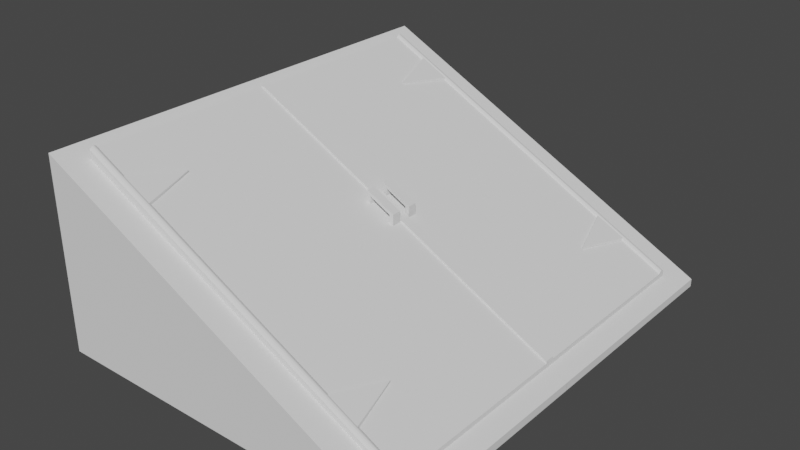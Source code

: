# Source: Alcapao.blend  (saved by Blender 3.3.6; exported with 4.5.12 LTS)
import bpy
from mathutils import Matrix  # noqa: F401  (used for matrix-valued properties, if any)

bpy.ops.wm.read_factory_settings(use_empty=True)
scene = bpy.context.scene
scene.name = 'Scene'

# ---- collections
col_porao = bpy.data.collections.new('Porao'); scene.collection.children.link(col_porao)

# ---- world
world_world = bpy.data.worlds.new('World'); scene.world = world_world
world_world.use_nodes = True; world_world.node_tree.nodes.clear()
_N = world_world.node_tree.nodes; _L = world_world.node_tree.links
n0 = _N.new('ShaderNodeOutputWorld'); n0.name = 'World Output'; n0.location = (300, 300)
n1 = _N.new('ShaderNodeBackground'); n1.name = 'Background'; n1.location = (10, 300)
n1.inputs[0].default_value = (0.05088, 0.05088, 0.05088, 1.0)
_L.new(n1.outputs[0], n0.inputs[0])
n0.is_active_output = True
world_world.color = (0.05088, 0.05088, 0.05088)
world_world.use_sun_shadow = False
world_world.sun_shadow_jitter_overblur = 0.0

# ---- meshes
me_cube_001 = bpy.data.meshes.new('Cube.001')
me_cube_001.from_pydata([(-0.007677, 2.85, -1.0), (0.2215, 2.516, 1.296), (4.581, 2.85, -1.0), (4.352, 2.516, -0.7846), (-0.007677, 2.85, 1.412), (4.581, 2.85, -0.9001), (-0.007677, -0.0006932, -1.0), (-0.007677, -0.000693, 1.412), (4.581, -0.000693, -1.0), (4.581, -0.0006932, -0.9001), (0.2215, 0.0, 1.296), (4.352, 0.0, -0.7846), (-0.007677, -2.85, -1.0), (0.2215, -2.516, 1.296), (4.581, -2.85, -1.0), (4.352, -2.516, -0.7846), (-0.007677, -2.85, 1.412), (4.581, -2.85, -0.9001), (-0.007677, 0.0006932, -1.0), (-0.007677, 0.000693, 1.412), (4.581, 0.000693, -1.0), (4.581, 0.0006932, -0.9001)], [], [(6, 7, 4, 0), (0, 4, 5, 2), (10, 1, 4, 7), (1, 3, 5, 4), (3, 11, 9, 5), (0, 2, 8, 6), (2, 5, 9, 8), (18, 12, 16, 19), (12, 14, 17, 16), (10, 19, 16, 13), (13, 16, 17, 15), (15, 17, 21, 11), (12, 18, 20, 14), (14, 20, 21, 17)])
_uv = me_cube_001.uv_layers.new(name='UVMap')
_uv.uv.foreach_set('vector', [0.375, 0.125, 0.625, 0.125, 0.625, 0.25, 0.375, 0.25, 0.375, 0.25, 0.625, 0.25, 0.625, 0.5, 0.375, 0.5, 0.8625, 0.625, 0.8625, 0.5116, 0.875, 0.5, 0.875, 0.625, 0.8625, 0.5116, 0.6375, 0.5116, 0.625, 0.5, 0.875, 0.5, 0.6375, 0.5116, 0.6375, 0.625, 0.625, 0.625, 0.625, 0.5, 0.125, 0.5, 0.375, 0.5, 0.375, 0.625, 0.125, 0.625, 0.375, 0.5, 0.625, 0.5, 0.625, 0.625, 0.375, 0.625, 0.375, 0.125, 0.375, 0.25, 0.625, 0.25, 0.625, 0.125, 0.375, 0.25, 0.375, 0.5, 0.625, 0.5, 0.625, 0.25, 0.8625, 0.625, 0.875, 0.625, 0.875, 0.5, 0.8625, 0.5116, 0.8625, 0.5116, 0.875, 0.5, 0.625, 0.5, 0.6375, 0.5116, 0.6375, 0.5116, 0.625, 0.5, 0.625, 0.625, 0.6375, 0.625, 0.125, 0.5, 0.125, 0.625, 0.375, 0.625, 0.375, 0.5, 0.375, 0.5, 0.375, 0.625, 0.625, 0.625, 0.625, 0.5])
me_cube_001.update()
me_cube_002 = bpy.data.meshes.new('Cube.002')
me_cube_002.from_pydata([(-3.129, 2.516, 0.7951), (-3.129, 2.516, 0.8995), (1.001, 2.516, -1.286), (1.001, 2.516, -1.226), (-3.129, 0.0006931, 0.7951), (-3.129, 0.0, 0.8995), (1.001, 0.0, -1.286), (1.001, 0.0, -1.226), (-3.129, 2.416, 0.8996), (1.001, 2.416, -1.286), (-3.129, 2.415, 0.795), (1.001, 2.415, -1.226), (-3.129, 2.431, 0.9202), (-3.129, 2.451, 0.9306), (-3.129, 2.478, 0.9306), (-3.129, 2.497, 0.9202), (1.001, 2.439, -1.286), (1.001, 2.458, -1.286), (1.001, 2.478, -1.286), (1.001, 2.497, -1.286), (-3.129, 2.497, 0.7951), (-3.129, 2.478, 0.7951), (-3.129, 2.458, 0.7951), (-3.129, 2.439, 0.7951), (1.001, 2.497, -1.205), (1.001, 2.478, -1.195), (1.001, 2.451, -1.195), (1.001, 2.431, -1.205), (-3.129, 2.461, 0.933), (1.001, 2.461, -1.193), (0.2893, 1.77, -0.8596), (0.2897, 1.77, -0.8348), (0.08577, 2.415, -0.7549), (0.08577, 2.441, -0.7302), (0.4576, 2.415, -0.9464), (0.4576, 2.441, -0.9209), (-2.492, 1.77, 0.5713), (-2.492, 1.77, 0.5975), (-2.695, 2.416, 0.6761), (-2.695, 2.441, 0.7029), (-2.323, 2.416, 0.4847), (-2.323, 2.441, 0.5102), (-3.129, 0.06256, 0.7951), (1.001, 0.06188, -1.226), (-3.129, 0.06191, 0.8995), (1.001, 0.06258, -1.286), (0.9986, 0.06188, -1.2), (0.9986, 0.0, -1.2), (-3.132, 0.0, 0.9256), (-3.132, 0.06191, 0.9256), (-3.129, 0.07852, 0.8995), (-3.129, 0.1971, 0.8996), (1.001, 0.07858, -1.286), (1.001, 0.1971, -1.286), (-3.129, 0.197, 0.795), (-3.129, 0.07851, 0.795), (1.001, 0.1969, -1.226), (1.001, 0.07845, -1.226), (-1.357, 2.516, -0.09801), (-1.357, 2.516, -0.01277), (-1.357, 0.0, -0.01277), (-1.357, 0.0005946, -0.09801), (-1.357, 2.415, -0.09817), (-1.357, 2.416, -0.0126), (-1.357, 2.497, 0.007909), (-1.357, 2.478, 0.0183), (-1.357, 2.451, 0.0183), (-1.357, 2.431, 0.007909), (-1.357, 2.461, 0.02078), (-1.357, 0.06257, -0.09801), (-1.357, 0.0619, -0.01277), (-1.359, 0.0, 0.01329), (-1.359, 0.06189, 0.01329), (-1.373, 0.197, -0.005565), (-1.373, 0.07849, -0.005619), (-1.357, 0.197, -0.09812), (-1.357, 0.07854, -0.09806), (-1.059, 2.516, -0.1662), (-1.059, 0.0, -0.1662), (-1.059, 2.416, -0.166), (-1.059, 2.497, -0.1455), (-1.059, 2.478, -0.1351), (-1.059, 2.451, -0.1351), (-1.059, 2.431, -0.1455), (-1.059, 2.461, -0.1326), (-1.059, 0.06189, -0.1662), (-1.061, 0.0, -0.1401), (-1.061, 0.06189, -0.1401), (-0.9987, 0.197, -0.1985), (-0.9987, 0.07848, -0.1986), (-1.059, 2.516, -0.2482), (-1.059, 0.000578, -0.2482), (-1.059, 2.415, -0.2484), (-1.059, 0.06257, -0.2482), (-1.059, 0.197, -0.2483), (-1.059, 0.07855, -0.2483), (-1.373, 0.197, 0.1334), (-1.373, 0.07846, 0.1334), (-0.9984, 0.197, -0.05955), (-0.9984, 0.07845, -0.0596), (-1.328, 0.197, -0.02891), (-1.328, 0.07849, -0.02896), (-1.328, 0.197, 0.1101), (-1.328, 0.07846, 0.11), (-1.051, 0.197, -0.1711), (-1.051, 0.07848, -0.1712), (-1.05, 0.197, -0.03271), (-1.05, 0.07846, -0.03277), (-0.9985, 0.07846, -0.1022), (-1.373, 0.07847, 0.09079), (-0.9985, 0.197, -0.1021), (-1.373, 0.197, 0.09084), (-1.328, 0.197, 0.0675), (-1.328, 0.07847, 0.06744), (-1.051, 0.197, -0.07472), (-1.051, 0.07846, -0.07478), (-3.129, -2.516, 0.7951), (-3.129, -2.516, 0.8995), (1.001, -2.516, -1.286), (1.001, -2.516, -1.226), (-3.129, -0.0006931, 0.7951), (-3.129, -2.416, 0.8996), (1.001, -2.416, -1.286), (-3.129, -2.415, 0.795), (1.001, -2.415, -1.226), (-3.129, -2.431, 0.9202), (-3.129, -2.451, 0.9306), (-3.129, -2.478, 0.9306), (-3.129, -2.497, 0.9202), (1.001, -2.439, -1.286), (1.001, -2.458, -1.286), (1.001, -2.478, -1.286), (1.001, -2.497, -1.286), (-3.129, -2.497, 0.7951), (-3.129, -2.478, 0.7951), (-3.129, -2.458, 0.7951), (-3.129, -2.439, 0.7951), (1.001, -2.497, -1.205), (1.001, -2.478, -1.195), (1.001, -2.451, -1.195), (1.001, -2.431, -1.205), (-3.129, -2.461, 0.933), (1.001, -2.461, -1.193), (0.2893, -1.77, -0.8596), (0.2897, -1.77, -0.8348), (0.08577, -2.415, -0.7549), (0.08577, -2.441, -0.7302), (0.4576, -2.415, -0.9464), (0.4576, -2.441, -0.9209), (-2.492, -1.77, 0.5713), (-2.492, -1.77, 0.5975), (-2.695, -2.416, 0.6761), (-2.695, -2.441, 0.7029), (-2.323, -2.416, 0.4847), (-2.323, -2.441, 0.5102), (-3.129, -0.06256, 0.7951), (1.001, -0.06188, -1.226), (-3.129, -0.06191, 0.8995), (1.001, -0.06258, -1.286), (0.9986, -0.06188, -1.2), (-3.132, -0.06191, 0.9256), (-3.129, -0.07852, 0.8995), (-3.129, -0.1971, 0.8996), (1.001, -0.07858, -1.286), (1.001, -0.1971, -1.286), (-3.129, -0.197, 0.795), (-3.129, -0.07851, 0.795), (1.001, -0.1969, -1.226), (1.001, -0.07845, -1.226), (-1.357, -2.516, -0.09801), (-1.357, -2.516, -0.01277), (-1.357, -0.0005946, -0.09801), (-1.357, -2.415, -0.09817), (-1.357, -2.416, -0.0126), (-1.357, -2.497, 0.007909), (-1.357, -2.478, 0.0183), (-1.357, -2.451, 0.0183), (-1.357, -2.431, 0.007909), (-1.357, -2.461, 0.02078), (-1.357, -0.06257, -0.09801), (-1.357, -0.0619, -0.01277), (-1.359, -0.06189, 0.01329), (-1.373, -0.197, -0.005565), (-1.373, -0.07849, -0.005619), (-1.357, -0.197, -0.09812), (-1.357, -0.07854, -0.09806), (-1.059, -2.516, -0.1662), (-1.059, -2.416, -0.166), (-1.059, -2.497, -0.1455), (-1.059, -2.478, -0.1351), (-1.059, -2.451, -0.1351), (-1.059, -2.431, -0.1455), (-1.059, -2.461, -0.1326), (-1.059, -0.06189, -0.1662), (-1.061, -0.06189, -0.1401), (-0.9987, -0.197, -0.1985), (-0.9987, -0.07848, -0.1986), (-1.059, -2.516, -0.2482), (-1.059, -0.000578, -0.2482), (-1.059, -2.415, -0.2484), (-1.059, -0.06257, -0.2482), (-1.059, -0.197, -0.2483), (-1.059, -0.07855, -0.2483), (-1.373, -0.197, 0.1334), (-1.373, -0.07846, 0.1334), (-0.9984, -0.197, -0.05955), (-0.9984, -0.07845, -0.0596), (-1.328, -0.197, -0.02891), (-1.328, -0.07849, -0.02896), (-1.328, -0.197, 0.1101), (-1.328, -0.07846, 0.11), (-1.051, -0.197, -0.1711), (-1.051, -0.07848, -0.1712), (-1.05, -0.197, -0.03271), (-1.05, -0.07846, -0.03277), (-0.9985, -0.07846, -0.1022), (-1.373, -0.07847, 0.09079), (-0.9985, -0.197, -0.1021), (-1.373, -0.197, 0.09084), (-1.328, -0.197, 0.0675), (-1.328, -0.07847, 0.06744), (-1.051, -0.197, -0.07472), (-1.051, -0.07846, -0.07478)], [], [(70, 44, 49, 72), (93, 45, 6, 91), (45, 43, 7, 6), (54, 51, 8, 10), (15, 1, 0, 20, 21, 22, 23, 10, 8, 12, 13, 28, 14), (58, 62, 10, 23, 22, 21, 20, 0), (27, 11, 9, 16, 17, 18, 19, 2, 3, 24, 25, 29, 26), (78, 91, 6, 7), (30, 31, 33, 32), (32, 33, 35, 34), (33, 31, 35), (34, 35, 31, 30), (30, 32, 34), (36, 37, 39, 38), (38, 39, 41, 40), (39, 37, 41), (40, 41, 37, 36), (36, 38, 40), (4, 5, 44, 42), (52, 57, 43, 45), (95, 52, 45, 93), (7, 43, 46, 47), (78, 7, 47, 86), (44, 5, 48, 49), (73, 51, 50, 74), (92, 9, 53, 94), (94, 53, 52, 95), (9, 11, 56, 53), (53, 56, 57, 52), (42, 44, 50, 55), (55, 50, 51, 54), (54, 75, 76, 55), (10, 62, 75, 54), (5, 60, 71, 48), (55, 76, 69, 42), (5, 4, 61, 60), (90, 92, 62, 58), (42, 69, 61, 4), (85, 70, 72, 87), (43, 85, 87, 46), (66, 13, 12, 67, 83, 27, 26, 82), (77, 3, 2, 90, 58, 0, 1, 59), (59, 1, 15, 64, 80, 24, 3, 77), (65, 14, 28, 68, 84, 29, 25, 81), (68, 28, 13, 66, 82, 26, 29, 84), (16, 9, 92, 90, 2, 19, 18, 17), (64, 15, 14, 65, 81, 25, 24, 80), (74, 50, 44, 70, 85, 43, 57, 89, 105, 101), (72, 49, 48, 71, 86, 47, 46, 87), (56, 88, 89, 57), (75, 94, 95, 76), (62, 92, 94, 75), (60, 78, 86, 71), (76, 95, 93, 69), (60, 61, 91, 78), (69, 93, 91, 61), (114, 106, 98, 110, 88, 104), (110, 98, 99, 108, 89, 88), (63, 8, 51, 73, 100, 104, 88, 56, 11, 79), (67, 12, 8, 63, 79, 11, 27, 83), (114, 112, 102, 106), (109, 97, 96, 111, 73, 74), (111, 96, 102, 112, 100, 73), (108, 99, 107, 115, 105, 89), (113, 115, 107, 103), (114, 104, 105, 115), (115, 113, 112, 114), (112, 113, 101, 100), (104, 100, 101, 105), (102, 96, 97, 103, 107, 99, 98, 106), (113, 103, 97, 109, 74, 101), (180, 181, 160, 157), (200, 198, 6, 158), (158, 6, 7, 156), (165, 123, 121, 162), (128, 127, 141, 126, 125, 121, 123, 136, 135, 134, 133, 116, 117), (169, 116, 133, 134, 135, 136, 123, 172), (140, 139, 142, 138, 137, 119, 118, 132, 131, 130, 129, 122, 124), (78, 7, 6, 198), (143, 145, 146, 144), (145, 147, 148, 146), (146, 148, 144), (147, 143, 144, 148), (143, 147, 145), (149, 151, 152, 150), (151, 153, 154, 152), (152, 154, 150), (153, 149, 150, 154), (149, 153, 151), (120, 155, 157, 5), (163, 158, 156, 168), (202, 200, 158, 163), (7, 47, 159, 156), (157, 160, 48, 5), (182, 183, 161, 162), (199, 201, 164, 122), (201, 202, 163, 164), (122, 164, 167, 124), (164, 163, 168, 167), (155, 166, 161, 157), (166, 165, 162, 161), (165, 166, 185, 184), (123, 165, 184, 172), (166, 155, 179, 185), (5, 60, 171, 120), (197, 169, 172, 199), (155, 120, 171, 179), (193, 194, 181, 180), (156, 159, 194, 193), (176, 190, 139, 140, 191, 177, 125, 126), (186, 170, 117, 116, 169, 197, 118, 119), (170, 186, 119, 137, 188, 174, 128, 117), (175, 189, 138, 142, 192, 178, 141, 127), (178, 192, 142, 139, 190, 176, 126, 141), (129, 130, 131, 132, 118, 197, 199, 122), (174, 188, 137, 138, 189, 175, 127, 128), (183, 208, 212, 196, 168, 156, 193, 180, 157, 161), (181, 194, 159, 47, 86, 71, 48, 160), (167, 168, 196, 195), (184, 185, 202, 201), (172, 184, 201, 199), (185, 179, 200, 202), (60, 78, 198, 171), (179, 171, 198, 200), (221, 211, 195, 217, 205, 213), (217, 195, 196, 215, 206, 205), (173, 187, 124, 167, 195, 211, 207, 182, 162, 121), (177, 191, 140, 124, 187, 173, 121, 125), (221, 213, 209, 219), (216, 183, 182, 218, 203, 204), (218, 182, 207, 219, 209, 203), (215, 196, 212, 222, 214, 206), (220, 210, 214, 222), (221, 222, 212, 211), (222, 221, 219, 220), (219, 207, 208, 220), (211, 212, 208, 207), (209, 213, 205, 206, 214, 210, 204, 203), (220, 208, 183, 216, 204, 210)])
_uv = me_cube_002.uv_layers.new(name='UVMap')
_uv.uv.foreach_set('vector', [0.7677, 0.6226, 0.875, 0.6226, 0.875, 0.6226, 0.7677, 0.6226, 0.2503, 0.6226, 0.375, 0.6226, 0.375, 0.625, 0.2503, 0.625, 0.375, 0.6226, 0.625, 0.6226, 0.625, 0.625, 0.375, 0.625, 0.375, 0.2059, 0.625, 0.2059, 0.625, 0.2452, 0.375, 0.2452, 0.625, 0.249, 0.625, 0.25, 0.375, 0.25, 0.375, 0.249, 0.375, 0.2481, 0.375, 0.2471, 0.375, 0.2461, 0.375, 0.2452, 0.625, 0.2452, 0.625, 0.2461, 0.625, 0.2471, 0.625, 0.2476, 0.625, 0.2481, 0.2323, 0.5, 0.2323, 0.5048, 0.125, 0.5048, 0.125, 0.5039, 0.125, 0.5029, 0.125, 0.5019, 0.125, 0.501, 0.125, 0.5, 0.625, 0.5039, 0.625, 0.5048, 0.375, 0.5048, 0.375, 0.5039, 0.375, 0.5029, 0.375, 0.5019, 0.375, 0.501, 0.375, 0.5, 0.625, 0.5, 0.625, 0.501, 0.625, 0.5019, 0.625, 0.5024, 0.625, 0.5029, 0.625, 0.3757, 0.375, 0.3757, 0.375, 0.625, 0.625, 0.625, 1.0, 0.5, 1.0, 1.0, 0.6667, 1.0, 0.6667, 0.5, 0.6667, 0.5, 0.6667, 1.0, 0.3333, 1.0, 0.3333, 0.5, 0.4578, 0.13, 0.25, 0.49, 0.04215, 0.13, 0.3333, 0.5, 0.3333, 1.0, -5.96e-08, 1.0, -5.96e-08, 0.5, 0.75, 0.49, 0.9578, 0.13, 0.5422, 0.13, 1.0, 0.5, 1.0, 1.0, 0.6667, 1.0, 0.6667, 0.5, 0.6667, 0.5, 0.6667, 1.0, 0.3333, 1.0, 0.3333, 0.5, 0.4578, 0.13, 0.25, 0.49, 0.04215, 0.13, 0.3333, 0.5, 0.3333, 1.0, -5.96e-08, 1.0, -5.96e-08, 0.5, 0.75, 0.49, 0.9578, 0.13, 0.5422, 0.13, 0.375, 0.125, 0.625, 0.125, 0.625, 0.1274, 0.375, 0.1274, 0.375, 0.5833, 0.625, 0.5833, 0.625, 0.6226, 0.375, 0.6226, 0.2503, 0.5833, 0.375, 0.5833, 0.375, 0.6226, 0.2503, 0.6226, 0.625, 0.625, 0.625, 0.6226, 0.625, 0.6226, 0.625, 0.625, 0.625, 0.3757, 0.625, 0.625, 0.625, 0.625, 0.625, 0.3757, 0.625, 0.1274, 0.625, 0.125, 0.625, 0.125, 0.625, 0.1274, 0.7677, 0.5441, 0.875, 0.5441, 0.875, 0.5833, 0.7677, 0.5833, 0.2503, 0.5048, 0.375, 0.5048, 0.375, 0.5441, 0.2503, 0.5441, 0.2503, 0.5441, 0.375, 0.5441, 0.375, 0.5833, 0.2503, 0.5833, 0.375, 0.5048, 0.625, 0.5048, 0.625, 0.5441, 0.375, 0.5441, 0.375, 0.5441, 0.625, 0.5441, 0.625, 0.5833, 0.375, 0.5833, 0.375, 0.1274, 0.625, 0.1274, 0.625, 0.1667, 0.375, 0.1667, 0.375, 0.1667, 0.625, 0.1667, 0.625, 0.2059, 0.375, 0.2059, 0.125, 0.5441, 0.2323, 0.5441, 0.2323, 0.5833, 0.125, 0.5833, 0.125, 0.5048, 0.2323, 0.5048, 0.2323, 0.5441, 0.125, 0.5441, 0.625, 0.125, 0.625, 0.3396, 0.625, 0.3396, 0.625, 0.125, 0.125, 0.5833, 0.2323, 0.5833, 0.2323, 0.6226, 0.125, 0.6226, 0.625, 0.125, 0.375, 0.125, 0.375, 0.3396, 0.625, 0.3396, 0.2503, 0.5, 0.2503, 0.5048, 0.2323, 0.5048, 0.2323, 0.5, 0.125, 0.6226, 0.2323, 0.6226, 0.2323, 0.625, 0.125, 0.625, 0.7497, 0.6226, 0.7677, 0.6226, 0.7677, 0.6226, 0.7497, 0.6226, 0.625, 0.6226, 0.7497, 0.6226, 0.7497, 0.6226, 0.625, 0.6226, 0.7677, 0.5029, 0.875, 0.5029, 0.875, 0.5039, 0.7677, 0.5039, 0.7497, 0.5039, 0.625, 0.5039, 0.625, 0.5029, 0.7497, 0.5029, 0.625, 0.3753, 0.625, 0.5, 0.375, 0.5, 0.375, 0.3753, 0.375, 0.3573, 0.375, 0.25, 0.625, 0.25, 0.625, 0.3573, 0.7677, 0.5, 0.875, 0.5, 0.875, 0.501, 0.7677, 0.501, 0.7497, 0.501, 0.625, 0.501, 0.625, 0.5, 0.7497, 0.5, 0.7677, 0.5019, 0.875, 0.5019, 0.875, 0.5024, 0.7677, 0.5024, 0.7497, 0.5024, 0.625, 0.5024, 0.625, 0.5019, 0.7497, 0.5019, 0.7677, 0.5024, 0.875, 0.5024, 0.875, 0.5029, 0.7677, 0.5029, 0.7497, 0.5029, 0.625, 0.5029, 0.625, 0.5024, 0.7497, 0.5024, 0.375, 0.5039, 0.375, 0.5048, 0.2503, 0.5048, 0.2503, 0.5, 0.375, 0.5, 0.375, 0.501, 0.375, 0.5019, 0.375, 0.5029, 0.7677, 0.501, 0.875, 0.501, 0.875, 0.5019, 0.7677, 0.5019, 0.7497, 0.5019, 0.625, 0.5019, 0.625, 0.501, 0.7497, 0.501, 0.7677, 0.5833, 0.875, 0.5833, 0.875, 0.6226, 0.7677, 0.6226, 0.7497, 0.6226, 0.625, 0.6226, 0.625, 0.5833, 0.7497, 0.5833, 0.7521, 0.5833, 0.765, 0.5833, 0.7677, 0.6226, 0.875, 0.6226, 0.875, 0.625, 0.7677, 0.625, 0.7497, 0.625, 0.625, 0.625, 0.625, 0.6226, 0.7497, 0.6226, 0.625, 0.5441, 0.7497, 0.5441, 0.7497, 0.5833, 0.625, 0.5833, 0.2323, 0.5441, 0.2503, 0.5441, 0.2503, 0.5833, 0.2323, 0.5833, 0.2323, 0.5048, 0.2503, 0.5048, 0.2503, 0.5441, 0.2323, 0.5441, 0.625, 0.3396, 0.625, 0.3757, 0.625, 0.3757, 0.625, 0.3396, 0.2323, 0.5833, 0.2503, 0.5833, 0.2503, 0.6226, 0.2323, 0.6226, 0.625, 0.3396, 0.375, 0.3396, 0.375, 0.3757, 0.625, 0.3757, 0.2323, 0.6226, 0.2503, 0.6226, 0.2503, 0.625, 0.2323, 0.625, 0.7521, 0.5441, 0.7521, 0.5441, 0.7497, 0.5441, 0.7497, 0.5441, 0.7497, 0.5441, 0.7521, 0.5441, 0.7497, 0.5441, 0.7497, 0.5441, 0.7497, 0.5833, 0.7497, 0.5833, 0.7497, 0.5833, 0.7497, 0.5441, 0.7677, 0.5048, 0.875, 0.5048, 0.875, 0.5441, 0.7677, 0.5441, 0.765, 0.5441, 0.7521, 0.5441, 0.7497, 0.5441, 0.625, 0.5441, 0.625, 0.5048, 0.7497, 0.5048, 0.7677, 0.5039, 0.875, 0.5039, 0.875, 0.5048, 0.7677, 0.5048, 0.7497, 0.5048, 0.625, 0.5048, 0.625, 0.5039, 0.7497, 0.5039, 0.7521, 0.5441, 0.765, 0.5441, 0.765, 0.5441, 0.7521, 0.5441, 0.7677, 0.5833, 0.7677, 0.5833, 0.7677, 0.5441, 0.7677, 0.5441, 0.7677, 0.5441, 0.7677, 0.5833, 0.7677, 0.5441, 0.7677, 0.5441, 0.765, 0.5441, 0.765, 0.5441, 0.765, 0.5441, 0.7677, 0.5441, 0.7497, 0.5833, 0.7497, 0.5833, 0.7521, 0.5833, 0.7521, 0.5833, 0.7521, 0.5833, 0.7497, 0.5833, 0.765, 0.5833, 0.7521, 0.5833, 0.7521, 0.5833, 0.765, 0.5833, 0.7521, 0.5441, 0.7521, 0.5441, 0.7521, 0.5833, 0.7521, 0.5833, 0.7521, 0.5833, 0.765, 0.5833, 0.765, 0.5441, 0.7521, 0.5441, 0.765, 0.5441, 0.765, 0.5833, 0.765, 0.5833, 0.765, 0.5441, 0.7521, 0.5441, 0.765, 0.5441, 0.765, 0.5833, 0.7521, 0.5833, 0.765, 0.5441, 0.7677, 0.5441, 0.7677, 0.5833, 0.765, 0.5833, 0.7521, 0.5833, 0.7497, 0.5833, 0.7497, 0.5441, 0.7521, 0.5441, 0.765, 0.5833, 0.765, 0.5833, 0.7677, 0.5833, 0.7677, 0.5833, 0.7677, 0.5833, 0.765, 0.5833, 0.7677, 0.6226, 0.7677, 0.6226, 0.875, 0.6226, 0.875, 0.6226, 0.2503, 0.6226, 0.2503, 0.625, 0.375, 0.625, 0.375, 0.6226, 0.375, 0.6226, 0.375, 0.625, 0.625, 0.625, 0.625, 0.6226, 0.375, 0.2059, 0.375, 0.2452, 0.625, 0.2452, 0.625, 0.2059, 0.625, 0.249, 0.625, 0.2481, 0.625, 0.2476, 0.625, 0.2471, 0.625, 0.2461, 0.625, 0.2452, 0.375, 0.2452, 0.375, 0.2461, 0.375, 0.2471, 0.375, 0.2481, 0.375, 0.249, 0.375, 0.25, 0.625, 0.25, 0.2323, 0.5, 0.125, 0.5, 0.125, 0.501, 0.125, 0.5019, 0.125, 0.5029, 0.125, 0.5039, 0.125, 0.5048, 0.2323, 0.5048, 0.625, 0.5039, 0.625, 0.5029, 0.625, 0.5024, 0.625, 0.5019, 0.625, 0.501, 0.625, 0.5, 0.375, 0.5, 0.375, 0.501, 0.375, 0.5019, 0.375, 0.5029, 0.375, 0.5039, 0.375, 0.5048, 0.625, 0.5048, 0.625, 0.3757, 0.625, 0.625, 0.375, 0.625, 0.375, 0.3757, 1.0, 0.5, 0.6667, 0.5, 0.6667, 1.0, 1.0, 1.0, 0.6667, 0.5, 0.3333, 0.5, 0.3333, 1.0, 0.6667, 1.0, 0.4578, 0.13, 0.04215, 0.13, 0.25, 0.49, 0.3333, 0.5, -5.96e-08, 0.5, -5.96e-08, 1.0, 0.3333, 1.0, 0.75, 0.49, 0.5422, 0.13, 0.9578, 0.13, 1.0, 0.5, 0.6667, 0.5, 0.6667, 1.0, 1.0, 1.0, 0.6667, 0.5, 0.3333, 0.5, 0.3333, 1.0, 0.6667, 1.0, 0.4578, 0.13, 0.04215, 0.13, 0.25, 0.49, 0.3333, 0.5, -5.96e-08, 0.5, -5.96e-08, 1.0, 0.3333, 1.0, 0.75, 0.49, 0.5422, 0.13, 0.9578, 0.13, 0.375, 0.125, 0.375, 0.1274, 0.625, 0.1274, 0.625, 0.125, 0.375, 0.5833, 0.375, 0.6226, 0.625, 0.6226, 0.625, 0.5833, 0.2503, 0.5833, 0.2503, 0.6226, 0.375, 0.6226, 0.375, 0.5833, 0.625, 0.625, 0.625, 0.625, 0.625, 0.6226, 0.625, 0.6226, 0.625, 0.1274, 0.625, 0.1274, 0.625, 0.125, 0.625, 0.125, 0.7677, 0.5441, 0.7677, 0.5833, 0.875, 0.5833, 0.875, 0.5441, 0.2503, 0.5048, 0.2503, 0.5441, 0.375, 0.5441, 0.375, 0.5048, 0.2503, 0.5441, 0.2503, 0.5833, 0.375, 0.5833, 0.375, 0.5441, 0.375, 0.5048, 0.375, 0.5441, 0.625, 0.5441, 0.625, 0.5048, 0.375, 0.5441, 0.375, 0.5833, 0.625, 0.5833, 0.625, 0.5441, 0.375, 0.1274, 0.375, 0.1667, 0.625, 0.1667, 0.625, 0.1274, 0.375, 0.1667, 0.375, 0.2059, 0.625, 0.2059, 0.625, 0.1667, 0.125, 0.5441, 0.125, 0.5833, 0.2323, 0.5833, 0.2323, 0.5441, 0.125, 0.5048, 0.125, 0.5441, 0.2323, 0.5441, 0.2323, 0.5048, 0.125, 0.5833, 0.125, 0.6226, 0.2323, 0.6226, 0.2323, 0.5833, 0.625, 0.125, 0.625, 0.3396, 0.375, 0.3396, 0.375, 0.125, 0.2503, 0.5, 0.2323, 0.5, 0.2323, 0.5048, 0.2503, 0.5048, 0.125, 0.6226, 0.125, 0.625, 0.2323, 0.625, 0.2323, 0.6226, 0.7497, 0.6226, 0.7497, 0.6226, 0.7677, 0.6226, 0.7677, 0.6226, 0.625, 0.6226, 0.625, 0.6226, 0.7497, 0.6226, 0.7497, 0.6226, 0.7677, 0.5029, 0.7497, 0.5029, 0.625, 0.5029, 0.625, 0.5039, 0.7497, 0.5039, 0.7677, 0.5039, 0.875, 0.5039, 0.875, 0.5029, 0.625, 0.3753, 0.625, 0.3573, 0.625, 0.25, 0.375, 0.25, 0.375, 0.3573, 0.375, 0.3753, 0.375, 0.5, 0.625, 0.5, 0.7677, 0.5, 0.7497, 0.5, 0.625, 0.5, 0.625, 0.501, 0.7497, 0.501, 0.7677, 0.501, 0.875, 0.501, 0.875, 0.5, 0.7677, 0.5019, 0.7497, 0.5019, 0.625, 0.5019, 0.625, 0.5024, 0.7497, 0.5024, 0.7677, 0.5024, 0.875, 0.5024, 0.875, 0.5019, 0.7677, 0.5024, 0.7497, 0.5024, 0.625, 0.5024, 0.625, 0.5029, 0.7497, 0.5029, 0.7677, 0.5029, 0.875, 0.5029, 0.875, 0.5024, 0.375, 0.5039, 0.375, 0.5029, 0.375, 0.5019, 0.375, 0.501, 0.375, 0.5, 0.2503, 0.5, 0.2503, 0.5048, 0.375, 0.5048, 0.7677, 0.501, 0.7497, 0.501, 0.625, 0.501, 0.625, 0.5019, 0.7497, 0.5019, 0.7677, 0.5019, 0.875, 0.5019, 0.875, 0.501, 0.7677, 0.5833, 0.765, 0.5833, 0.7521, 0.5833, 0.7497, 0.5833, 0.625, 0.5833, 0.625, 0.6226, 0.7497, 0.6226, 0.7677, 0.6226, 0.875, 0.6226, 0.875, 0.5833, 0.7677, 0.6226, 0.7497, 0.6226, 0.625, 0.6226, 0.625, 0.625, 0.7497, 0.625, 0.7677, 0.625, 0.875, 0.625, 0.875, 0.6226, 0.625, 0.5441, 0.625, 0.5833, 0.7497, 0.5833, 0.7497, 0.5441, 0.2323, 0.5441, 0.2323, 0.5833, 0.2503, 0.5833, 0.2503, 0.5441, 0.2323, 0.5048, 0.2323, 0.5441, 0.2503, 0.5441, 0.2503, 0.5048, 0.2323, 0.5833, 0.2323, 0.6226, 0.2503, 0.6226, 0.2503, 0.5833, 0.625, 0.3396, 0.625, 0.3757, 0.375, 0.3757, 0.375, 0.3396, 0.2323, 0.6226, 0.2323, 0.625, 0.2503, 0.625, 0.2503, 0.6226, 0.7521, 0.5441, 0.7521, 0.5441, 0.7497, 0.5441, 0.7497, 0.5441, 0.7497, 0.5441, 0.7521, 0.5441, 0.7497, 0.5441, 0.7497, 0.5441, 0.7497, 0.5833, 0.7497, 0.5833, 0.7497, 0.5833, 0.7497, 0.5441, 0.7677, 0.5048, 0.7497, 0.5048, 0.625, 0.5048, 0.625, 0.5441, 0.7497, 0.5441, 0.7521, 0.5441, 0.765, 0.5441, 0.7677, 0.5441, 0.875, 0.5441, 0.875, 0.5048, 0.7677, 0.5039, 0.7497, 0.5039, 0.625, 0.5039, 0.625, 0.5048, 0.7497, 0.5048, 0.7677, 0.5048, 0.875, 0.5048, 0.875, 0.5039, 0.7521, 0.5441, 0.7521, 0.5441, 0.765, 0.5441, 0.765, 0.5441, 0.7677, 0.5833, 0.7677, 0.5833, 0.7677, 0.5441, 0.7677, 0.5441, 0.7677, 0.5441, 0.7677, 0.5833, 0.7677, 0.5441, 0.7677, 0.5441, 0.765, 0.5441, 0.765, 0.5441, 0.765, 0.5441, 0.7677, 0.5441, 0.7497, 0.5833, 0.7497, 0.5833, 0.7521, 0.5833, 0.7521, 0.5833, 0.7521, 0.5833, 0.7497, 0.5833, 0.765, 0.5833, 0.765, 0.5833, 0.7521, 0.5833, 0.7521, 0.5833, 0.7521, 0.5441, 0.7521, 0.5833, 0.7521, 0.5833, 0.7521, 0.5441, 0.7521, 0.5833, 0.7521, 0.5441, 0.765, 0.5441, 0.765, 0.5833, 0.765, 0.5441, 0.765, 0.5441, 0.765, 0.5833, 0.765, 0.5833, 0.7521, 0.5441, 0.7521, 0.5833, 0.765, 0.5833, 0.765, 0.5441, 0.765, 0.5441, 0.7521, 0.5441, 0.7497, 0.5441, 0.7497, 0.5833, 0.7521, 0.5833, 0.765, 0.5833, 0.7677, 0.5833, 0.7677, 0.5441, 0.765, 0.5833, 0.765, 0.5833, 0.7677, 0.5833, 0.7677, 0.5833, 0.7677, 0.5833, 0.765, 0.5833])
me_cube_002.update()

# ---- objects
ob_base = bpy.data.objects.new('Base', me_cube_001)
ob_portas = bpy.data.objects.new('Portas', me_cube_002)

# ---- transforms, parenting, visibility, modifiers, constraints
ob_base.location = (0.0, 0.0, 1.001)
ob_portas.location = (3.351, -0.0006931, 1.502)

# ---- collection membership
col_porao.objects.link(ob_base)
col_porao.objects.link(ob_portas)

# ---- scene / render settings (as saved in the file)
scene.frame_start = 1; scene.frame_end = 250; scene.frame_set(1)
scene.render.engine = 'BLENDER_EEVEE_NEXT'
scene.cycles.sampling_pattern = 'TABULATED_SOBOL'
scene.cycles.use_light_tree = False
scene.view_settings.view_transform = 'Filmic'
bpy.context.view_layer.update()

# ---- added for rendering (the .blend has no active camera and no usable light): camera, sun
cam_auto = bpy.data.cameras.new('AutoCamera')
cam_auto.lens = 50.0
cam_auto.sensor_width = 36.0
cam_auto.clip_end = 1000.0
ob_auto_camera = bpy.data.objects.new('AutoCamera', cam_auto)
scene.collection.objects.link(ob_auto_camera)
ob_auto_camera.location = (9.42205, -8.56257, 6.9267)
ob_auto_camera.rotation_euler = (1.09748, -7.21219e-08, 0.694738)
scene.camera = ob_auto_camera
light_auto_sun = bpy.data.lights.new('AutoSun', 'SUN')
light_auto_sun.energy = 3.0
light_auto_sun.angle = 0.0523599
ob_auto_sun = bpy.data.objects.new('AutoSun', light_auto_sun)
scene.collection.objects.link(ob_auto_sun)
ob_auto_sun.rotation_euler = (0.872665, 0.174533, 0.523599)
bpy.context.view_layer.update()
